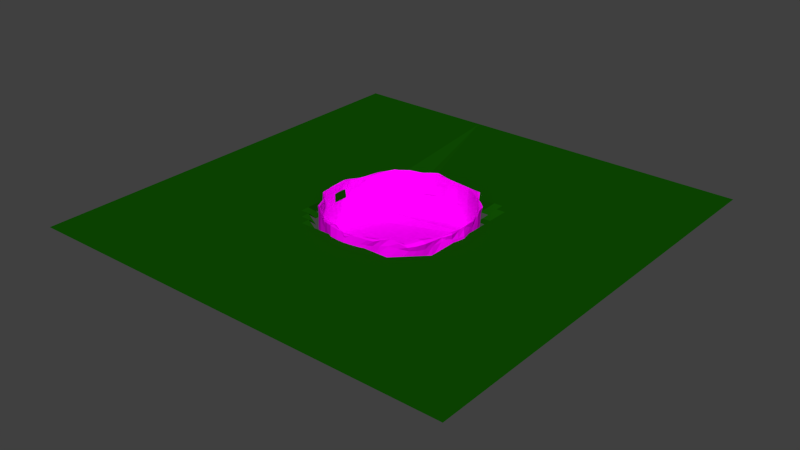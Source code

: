 # Source: SG-Seebecken3.blend  (saved by Blender 2.72.0; exported with 4.5.12 LTS)
import bpy
from mathutils import Matrix  # noqa: F401  (used for matrix-valued properties, if any)

bpy.ops.wm.read_factory_settings(use_empty=True)
scene = bpy.context.scene
scene.name = 'Scene'

# ---- collections
col_collection_1 = bpy.data.collections.new('Collection 1'); scene.collection.children.link(col_collection_1)

# ---- images (referenced by path relative to the original .blend; pixels are not part of the script)
import os
ASSET_DIR = os.environ.get("B2B_ASSET_DIR", "")  # directory of the original .blend (textures are referenced by path, not embedded)
HERE = os.path.dirname(os.path.abspath(__file__))  # packed textures are extracted next to this script under _unpacked/

def load_image(name, relpath, width, height, colorspace="sRGB"):
    """Load a texture the original file referenced (path relative to the .blend, or extracted next to this script)."""
    p = next((c for c in (os.path.join(HERE, relpath), os.path.join(ASSET_DIR, relpath)) if relpath and os.path.exists(c)), "")
    if p:
        img = bpy.data.images.load(p, check_existing=True)
        img.name = name
    else:  # same state as the original file: an image datablock whose file is absent (Cycles renders it pink)
        img = bpy.data.images.new(name, width, height)
        img.source = "FILE"
        img.filepath = "//" + (relpath or name)
    img.colorspace_settings.name = colorspace
    return img
img_gestein_jpg = load_image('Gestein.jpg', 'Gestein.jpg', 1024, 1024, 'sRGB')

# ---- materials (node trees are filled in below, after node groups)
mat_material_001 = bpy.data.materials.new('Material.001')
mat_material_001.alpha_threshold = 0.0
mat_material_001.roughness = 0.5
mat_material_002 = bpy.data.materials.new('Material.002')
mat_material_002.alpha_threshold = 0.0
mat_material_002.roughness = 0.5

# ---- material node trees
mat_material_001.use_nodes = True; mat_material_001.node_tree.nodes.clear()
_N = mat_material_001.node_tree.nodes; _L = mat_material_001.node_tree.links
n0 = _N.new('ShaderNodeOutputMaterial'); n0.name = 'Material Output'; n0.location = (300, 300)
n1 = _N.new('ShaderNodeBsdfDiffuse'); n1.name = 'Diffuse BSDF'; n1.location = (10, 300)
n1.inputs[0].default_value = (0.005226, 0.08001, 0.000629, 1.0)
_L.new(n1.outputs[0], n0.inputs[0])
n0.is_active_output = True
mat_material_002.use_nodes = True; mat_material_002.node_tree.nodes.clear()
_N = mat_material_002.node_tree.nodes; _L = mat_material_002.node_tree.links
n0 = _N.new('ShaderNodeOutputMaterial'); n0.name = 'Material Output'; n0.location = (300, 300)
n1 = _N.new('ShaderNodeBsdfDiffuse'); n1.name = 'Diffuse BSDF'; n1.location = (10, 300)
n2 = _N.new('ShaderNodeTexImage'); n2.name = 'Image Texture'; n2.location = (-180, 300)
n2.width = 140
n2.image = img_gestein_jpg
_L.new(n1.outputs[0], n0.inputs[0])
_L.new(n2.outputs[0], n1.inputs[0])
n0.is_active_output = True

# ---- world
world_world = bpy.data.worlds.new('World'); scene.world = world_world
world_world.color = (0.05088, 0.05088, 0.05088)
world_world.use_sun_shadow = False
world_world.sun_shadow_jitter_overblur = 0.0
world_world.cycles.sampling_method = 'MANUAL'
world_world.cycles.sample_map_resolution = 256

# ---- meshes
me_plane = bpy.data.meshes.new('Plane')
me_plane.from_pydata([(-1.0, -1.0, 0.0), (1.0, -1.0, 0.0), (-1.0, 1.0, 0.0), (1.0, 1.0, 0.0), (-1.0, -0.3247, 0.0), (1.0, -0.3247, 0.0), (1.0, 0.3235, 0.0), (-1.0, 0.3235, 0.0), (-0.3281, -1.0, 0.0), (-0.3281, 1.0, 0.0), (-0.3281, -0.3247, 0.0), (-0.3281, 0.3235, 0.0), (0.3277, -1.0, 0.0), (0.3277, 1.0, 0.0), (0.3277, -0.3247, 0.0), (0.3277, 0.3235, 0.0), (-0.000194, -0.3247, -0.0397), (-0.000194, 0.3235, -0.0397), (-0.3281, -0.0006045, -0.0397), (0.3277, -0.0006045, -0.0397), (-0.1641, -0.3247, -0.0397), (-0.1641, 0.3235, -0.0397), (-0.3281, 0.1614, -0.0397), (0.3277, 0.1614, 0.0), (0.1638, -0.3247, -0.0397), (0.1638, 0.3235, -0.0397), (-0.3281, -0.1626, -0.0397), (0.3277, -0.1626, 0.0), (-0.2461, -0.3247, 0.0), (-0.2461, 0.3235, 0.0), (-0.3281, 0.2425, 0.0), (0.3277, 0.2425, 0.0), (0.08178, -0.3247, -0.0397), (0.08178, 0.3235, -0.0397), (-0.3281, -0.08163, -0.0397), (0.3277, -0.08163, -0.0397), (-0.08217, -0.3247, -0.0397), (-0.08217, 0.3235, -0.0397), (-0.3281, 0.08042, -0.0397), (0.3277, 0.08042, -0.0397), (0.2457, -0.3247, 0.0), (0.2457, 0.3235, 0.0), (-0.3281, -0.2437, 0.0), (0.3277, -0.2437, 0.0), (0.2457, 0.2425, -0.0397), (-0.2461, 0.2425, -0.0397), (-0.2461, -0.2437, -0.0397), (0.2457, -0.2437, -0.0397), (-0.2871, -0.3247, 0.0), (-0.2871, 0.3235, 0.0), (-0.3281, 0.283, 0.0), (0.3277, 0.283, 0.0), (0.04079, -0.3247, -0.0397), (0.04079, 0.3235, -0.0397), (-0.3281, -0.04112, -0.0397), (0.3277, -0.04112, -0.0397), (-0.1232, -0.3247, -0.0397), (-0.1232, 0.3235, -0.0397), (-0.3281, 0.1209, -0.0397), (0.3277, 0.1209, -0.0397), (0.2047, -0.3247, 0.0), (0.2047, 0.3235, -0.0397), (-0.3281, -0.2032, 0.0), (0.3277, -0.2032, 0.0), (0.1638, 0.283, -0.0397), (-0.2871, 0.1614, -0.0397), (-0.2871, -0.1626, -0.0397), (-0.2051, -0.3247, 0.0), (-0.2051, 0.3235, -0.0397), (-0.3281, 0.202, 0.0), (0.3277, 0.202, 0.0), (0.1228, -0.3247, -0.0397), (0.1228, 0.3235, -0.0397), (-0.3281, -0.1221, -0.0397), (0.3277, -0.1221, -0.0397), (-0.04118, -0.3247, -0.0397), (-0.04118, 0.3235, -0.0397), (-0.3281, 0.03991, -0.0397), (0.3277, 0.03991, -0.0397), (0.2867, -0.3247, 0.0), (0.2867, 0.3235, 0.0), (-0.3281, -0.2842, 0.0), (0.3277, -0.2842, 0.0), (0.2867, 0.1614, -0.0397), (-0.1641, -0.2842, -0.0397), (0.1638, -0.2842, -0.0397), (0.2867, -0.1626, -0.0397), (0.2457, 0.283, -0.0397), (0.2457, 0.202, -0.0397), (0.2867, 0.2425, -0.0397), (-0.2461, 0.283, -0.0397), (-0.2871, 0.2425, -0.0397), (-0.2461, -0.2842, 0.0), (-0.2871, -0.2437, 0.0), (0.2457, -0.2032, -0.0397), (0.2457, -0.2842, 0.0), (0.2047, -0.2437, -0.0397), (0.2867, -0.2437, 0.0), (0.2867, 0.283, 0.0), (-0.2051, 0.283, -0.0397), (0.2867, -0.2032, -0.0397), (0.2047, 0.283, -0.0397), (0.2867, 0.202, -0.0397), (0.2867, -0.1221, -0.0397), (-0.2871, 0.283, 0.0), (-0.2871, 0.202, -0.0397), (-0.2871, -0.2032, -0.0397), (-0.2871, -0.2842, 0.0), (-0.2051, -0.2842, -0.0397), (0.2047, -0.2842, -0.0397), (0.2867, -0.2842, 0.0)], [], [(15, 6, 3, 13), (12, 1, 5, 14), (14, 5, 6, 15, 51, 31, 70, 23, 59, 39, 78, 19, 55, 35, 74, 27, 63, 43, 82), (7, 11, 9, 2), (0, 8, 10, 4), (4, 10, 81, 42, 62, 26, 73, 34, 54, 18, 77, 38, 58, 22, 69, 30, 50, 11, 7), (11, 49, 29, 68, 21, 57, 37, 76, 17, 53, 33, 72, 25, 61, 41, 80, 15, 13, 9), (8, 12, 14, 79, 40, 60, 24, 71, 32, 52, 16, 75, 36, 56, 20, 67, 28, 48, 10), (98, 51, 15, 80), (100, 63, 27, 86), (101, 87, 41, 61), (102, 70, 31, 89), (104, 90, 29, 49), (107, 92, 46, 93), (109, 95, 47, 96), (110, 82, 43, 97), (87, 98, 80, 41), (44, 89, 98, 87), (89, 31, 51, 98), (90, 99, 68, 29), (47, 97, 100, 94), (97, 43, 63, 100), (64, 101, 61, 25), (88, 102, 89, 44), (83, 23, 70, 102), (86, 27, 74, 103), (50, 104, 49, 11), (30, 91, 104, 50), (91, 45, 90, 104), (69, 105, 91, 30), (22, 65, 105, 69), (62, 106, 66, 26), (42, 93, 106, 62), (81, 107, 93, 42), (10, 48, 107, 81), (48, 28, 92, 107), (28, 67, 108, 92), (67, 20, 84, 108), (24, 60, 109, 85), (60, 40, 95, 109), (95, 110, 97, 47), (40, 79, 110, 95), (79, 14, 82, 110)])
me_plane.materials.append(mat_material_001)
me_plane.use_remesh_preserve_volume = False
me_plane.use_remesh_preserve_attributes = False
me_plane.use_mirror_vertex_groups = False
me_plane.update()
me_circle = bpy.data.meshes.new('Circle')
me_circle.from_pydata([(0.01065, 0.9934, -0.1004), (-0.1709, 0.9156, -0.08988), (-0.3489, 0.8819, -0.1171), (-0.5869, 0.8749, -0.1109), (-0.7502, 0.7365, -0.1252), (-0.8779, 0.5379, -0.07117), (-0.9546, 0.3851, -0.1441), (-0.9859, 0.1992, -0.1017), (-0.9816, -0.005896, -0.05907), (-0.9751, -0.1924, -0.1039), (-0.901, -0.4503, -0.118), (-0.8169, -0.5592, -0.1099), (-0.6994, -0.7083, -0.1005), (-0.5442, -0.8345, -0.09968), (-0.3952, -0.8972, -0.1223), (-0.1936, -1.017, -0.148), (0.006776, -1.046, -0.1337), (0.2232, -0.994, -0.09201), (0.3518, -0.9166, -0.0842), (0.5214, -0.8561, -0.08688), (0.721, -0.6848, -0.1021), (0.7876, -0.534, -0.1504), (0.9112, -0.3649, -0.08862), (0.9992, -0.2097, -0.1171), (1.047, -0.05669, -0.09225), (0.9756, 0.1845, -0.0903), (0.9175, 0.3783, -0.09252), (0.7849, 0.5307, -0.06718), (0.6961, 0.693, -0.08169), (0.586, 0.816, -0.1018), (0.3856, 0.9138, -0.1033), (0.1706, 0.9444, -0.1129), (0.03693, 1.007, 0.1115), (-0.1555, 1.01, 0.1783), (-0.3786, 0.9122, 0.1421), (-0.5459, 0.8562, 0.1689), (-0.7047, 0.7027, 0.1515), (-0.8662, 0.5457, 0.1459), (-0.9267, 0.3572, 0.1344), (-0.9741, 0.1928, 0.1573), (-0.9511, 0.04317, 0.2005), (-0.9703, -0.1953, 0.1589), (-0.8936, -0.4132, 0.1095), (-0.7749, -0.5196, 0.1668), (-0.6562, -0.731, 0.1938), (-0.5299, -0.8331, 0.1965), (-0.4218, -0.9009, 0.1628), (-0.2236, -0.9918, 0.1957), (0.003426, -1.005, 0.1772), (0.2466, -0.9853, 0.1849), (0.4129, -0.9541, 0.1835), (0.5474, -0.8214, 0.2068), (0.7355, -0.7364, 0.1215), (0.8658, -0.5571, 0.1456), (0.9244, -0.3178, 0.158), (0.9787, -0.2407, 0.2018), (0.9996, -0.01841, 0.1654), (0.9441, 0.2078, 0.1664), (0.9135, 0.3809, 0.1574), (0.8144, 0.5318, 0.1243), (0.7053, 0.6676, 0.1402), (0.6014, 0.846, 0.2081), (0.4263, 0.9242, 0.1508), (0.2215, 0.9762, 0.1073), (0.04973, 0.9464, 0.1838), (-0.2153, 0.9796, 0.1689), (-0.3709, 0.9145, 0.1676), (-0.5144, 0.8524, 0.1587), (-0.673, 0.7158, 0.195), (-0.7715, 0.5836, 0.1722), (-0.8681, 0.3981, 0.1437), (-0.945, 0.1551, 0.1192), (-0.9451, 0.01161, 0.176), (-0.9468, -0.2131, 0.1816), (-0.9205, -0.3822, 0.1938), (-0.8142, -0.4837, 0.1752), (-0.7239, -0.6814, 0.1789), (-0.5686, -0.7863, 0.228), (-0.404, -0.9187, 0.1862), (-0.1831, -0.9304, 0.1908), (0.01214, -1.022, 0.155), (0.202, -0.9601, 0.1771), (0.4401, -0.8751, 0.194), (0.5508, -0.8072, 0.1776), (0.6593, -0.7154, 0.1489), (0.7476, -0.5728, 0.1784), (0.8962, -0.353, 0.149), (1.004, -0.2496, 0.184), (0.9871, -0.01991, 0.1851), (0.9777, 0.2107, 0.1811), (0.8931, 0.3734, 0.1781), (0.8232, 0.6028, 0.1627), (0.6928, 0.7025, 0.1802), (0.529, 0.814, 0.1694), (0.3765, 0.917, 0.1727), (0.1946, 0.9333, 0.1791), (0.004695, 0.9147, -0.3761), (-0.2122, 0.9241, -0.3767), (-0.3857, 0.8767, -0.3481), (-0.5335, 0.8168, -0.4343), (-0.698, 0.6503, -0.3473), (-0.767, 0.5084, -0.3384), (-0.8971, 0.3643, -0.3674), (-0.9144, 0.2034, -0.3895), (-0.9808, 0.009307, -0.3791), (-0.952, -0.1608, -0.3823), (-0.9131, -0.395, -0.3307), (-0.8114, -0.5369, -0.366), (-0.6975, -0.6875, -0.387), (-0.5615, -0.8252, -0.3967), (-0.3291, -0.9108, -0.3901), (-0.1345, -0.9264, -0.3554), (-0.003845, -0.9753, -0.3713), (0.1677, -0.9811, -0.4097), (0.3828, -0.9278, -0.3641), (0.5503, -0.8548, -0.3944), (0.6909, -0.6903, -0.3818), (0.7868, -0.5527, -0.3796), (0.8547, -0.3887, -0.3714), (0.9555, -0.1997, -0.3774), (0.9659, 0.006118, -0.3709), (0.9451, 0.1748, -0.3852), (0.8944, 0.3678, -0.3746), (0.8084, 0.5484, -0.3638), (0.719, 0.6882, -0.3091), (0.5542, 0.8063, -0.3398), (0.379, 0.9006, -0.3411), (0.1734, 0.9507, -0.3506), (-0.07956, 0.9584, -0.09308), (-0.2567, 0.8935, -0.1037), (-0.468, 0.8835, -0.1142), (-0.6744, 0.8153, -0.1213), (-0.8173, 0.6369, -0.0946), (-0.9203, 0.4604, -0.1065), (-0.9738, 0.2956, -0.1297), (-0.985, 0.0955, -0.07536), (-0.9815, -0.09616, -0.07918), (-0.9411, -0.3246, -0.1135), (-0.8605, -0.5107, -0.1145), (-0.7618, -0.6317, -0.1053), (-0.6231, -0.7756, -0.09884), (-0.4716, -0.8658, -0.1092), (-0.2963, -0.9577, -0.1369), (-0.09417, -1.04, -0.1447), (0.1185, -1.025, -0.1123), (0.2896, -0.954, -0.08554), (0.4319, -0.891, -0.08539), (0.6272, -0.775, -0.09151), (0.7573, -0.6077, -0.1302), (0.847, -0.4507, -0.1203), (0.9588, -0.286, -0.1007), (1.031, -0.137, -0.1071), (1.016, 0.06121, -0.08906), (0.9492, 0.2862, -0.09328), (0.8524, 0.4554, -0.07921), (0.7386, 0.6133, -0.07113), (0.6466, 0.7571, -0.09319), (0.4908, 0.8689, -0.1037), (0.2754, 0.9306, -0.1083), (0.08915, 0.9741, -0.1072), (-0.05761, 1.013, 0.1467), (-0.2678, 0.9632, 0.1619), (-0.465, 0.8856, 0.1545), (-0.6245, 0.7827, 0.1618), (-0.7889, 0.6253, 0.148), (-0.9004, 0.4515, 0.1391), (-0.953, 0.2731, 0.1442), (-0.9632, 0.1212, 0.1813), (-0.9623, -0.07335, 0.1834), (-0.9369, -0.3094, 0.1301), (-0.8354, -0.466, 0.1351), (-0.7155, -0.6252, 0.1829), (-0.5921, -0.7877, 0.1974), (-0.4783, -0.8665, 0.178), (-0.327, -0.9482, 0.1788), (-0.1119, -1.002, 0.1879), (0.1273, -0.9953, 0.1805), (0.3338, -0.9744, 0.183), (0.4788, -0.8892, 0.1986), (0.6409, -0.7797, 0.1641), (0.8058, -0.6532, 0.1297), (0.8981, -0.4328, 0.1512), (0.9518, -0.2785, 0.1819), (0.9928, -0.1353, 0.1854), (0.9731, 0.09693, 0.1643), (0.9299, 0.297, 0.1636), (0.867, 0.4577, 0.14), (0.7594, 0.5978, 0.1276), (0.6555, 0.7589, 0.1772), (0.5175, 0.8896, 0.1842), (0.3243, 0.9513, 0.1265), (0.1283, 0.993, 0.1048), (0.7013, 0.6799, 0.08449), (0.5976, 0.8321, 0.1101), (0.2378, -0.991, 0.1031), (0.3795, -0.9375, 0.1054), (-0.9437, 0.3702, 0.04891), (-0.9813, 0.1982, 0.08578), (0.9177, 0.3807, 0.08742), (0.798, 0.5279, 0.08477), (-0.7293, 0.7201, 0.06617), (-0.8762, 0.5392, 0.09537), (-0.2096, -1.008, 0.07871), (0.004315, -1.025, 0.07807), (1.026, -0.03923, 0.09249), (0.9581, 0.1963, 0.09375), (-0.3628, 0.8961, 0.06723), (-0.5692, 0.8676, 0.08581), (-0.5356, -0.8368, 0.1029), (-0.4093, -0.8968, 0.07552), (0.919, -0.3408, 0.0933), (0.9881, -0.224, 0.09745), (0.02302, 1.004, 0.05951), (-0.1611, 0.9618, 0.1014), (-0.7955, -0.5406, 0.08423), (-0.6761, -0.7212, 0.1033), (0.1957, 0.961, 0.05089), (0.733, -0.7102, 0.06617), (0.8293, -0.5448, 0.05008), (-0.9746, -0.1915, 0.08222), (-0.8962, -0.4356, 0.04895), (0.4074, 0.9199, 0.07951), (0.5334, -0.8414, 0.1168), (-0.9669, 0.01853, 0.129), (-0.0824, 0.9657, 0.1766), (-0.298, 0.9503, 0.1676), (-0.4418, 0.8855, 0.1619), (-0.5953, 0.7862, 0.1776), (-0.7243, 0.6512, 0.1859), (-0.8197, 0.4955, 0.1581), (-0.91, 0.2745, 0.1282), (-0.9478, 0.08239, 0.1463), (-0.946, -0.09953, 0.1805), (-0.9374, -0.3026, 0.1887), (-0.8692, -0.4311, 0.185), (-0.7707, -0.5825, 0.1739), (-0.6488, -0.7357, 0.2053), (-0.4883, -0.8558, 0.2092), (-0.2948, -0.9256, 0.1881), (-0.0838, -0.9782, 0.1719), (0.105, -0.9979, 0.1641), (0.3238, -0.9167, 0.1873), (0.5005, -0.8408, 0.1873), (0.6056, -0.7638, 0.1613), (0.7012, -0.6489, 0.1641), (0.8205, -0.4611, 0.1636), (0.9565, -0.3014, 0.1649), (0.9988, -0.14, 0.1861), (0.9846, 0.09847, 0.1832), (0.9374, 0.2915, 0.18), (0.8593, 0.4901, 0.1697), (0.7617, 0.6575, 0.1716), (0.611, 0.7571, 0.175), (0.4531, 0.8688, 0.17), (0.2849, 0.9283, 0.1759), (0.1257, 0.9385, 0.1827), (0.5646, 0.8316, 0.201), (0.4028, 0.9215, 0.1713), (0.4314, -0.9144, 0.2001), (0.55, -0.8102, 0.2061), (-0.961, 0.1713, 0.1477), (-0.945, 0.03019, 0.1996), (0.8209, 0.5698, 0.1511), (0.6981, 0.6841, 0.1673), (0.008511, -1.014, 0.178), (0.2262, -0.9713, 0.1946), (-0.8191, 0.5682, 0.1665), (-0.8946, 0.3778, 0.15), (0.9611, 0.2117, 0.1856), (0.9027, 0.377, 0.1789), (-0.5277, 0.8545, 0.178), (-0.6859, 0.7103, 0.185), (-0.417, -0.9106, 0.1873), (-0.2065, -0.96, 0.2077), (0.9921, -0.249, 0.2075), (0.9919, -0.01845, 0.1862), (-0.185, 1.001, 0.1853), (-0.3757, 0.9157, 0.1642), (-0.6895, -0.7074, 0.1993), (-0.5486, -0.8077, 0.2279), (0.8083, -0.5668, 0.1758), (0.9124, -0.3313, 0.1622), (-0.9071, -0.3953, 0.1602), (-0.7929, -0.4978, 0.1827), (0.2109, 0.9551, 0.1521), (0.6962, -0.7295, 0.1435), (-0.9583, -0.2072, 0.1825), (0.04602, 0.9781, 0.1574), (-0.1032, 0.9191, -0.38), (-0.3022, 0.9032, -0.3568), (-0.4594, 0.8523, -0.3943), (-0.6198, 0.7374, -0.3966), (-0.7333, 0.5774, -0.3363), (-0.8346, 0.4366, -0.3517), (-0.9084, 0.2869, -0.3802), (-0.9488, 0.1065, -0.3846), (-0.9718, -0.07364, -0.3834), (-0.9351, -0.2784, -0.355), (-0.8658, -0.4709, -0.3445), (-0.7551, -0.6116, -0.3778), (-0.6353, -0.7591, -0.3932), (-0.4483, -0.8738, -0.3961), (-0.2257, -0.9199, -0.3716), (-0.06834, -0.9505, -0.3589), (0.07745, -0.9825, -0.3941), (0.2752, -0.9579, -0.3874), (0.4696, -0.8969, -0.3774), (0.6237, -0.7753, -0.3898), (0.743, -0.6201, -0.3804), (0.82, -0.4738, -0.3751), (0.9068, -0.2964, -0.3742), (0.9665, -0.09466, -0.374), (0.9576, 0.09055, -0.3782), (0.9227, 0.2704, -0.3811), (0.8527, 0.4606, -0.3717), (0.7669, 0.6206, -0.3342), (0.6408, 0.7495, -0.3215), (0.4684, 0.8558, -0.342), (0.2757, 0.932, -0.3443), (0.08916, 0.9345, -0.3638), (0.1821, 0.9418, 0.109), (0.0281, 0.9272, 0.09788), (0.6731, -0.7008, 0.07697), (0.7634, -0.5633, 0.09163), (-0.9483, -0.1858, 0.09075), (-0.9186, -0.389, 0.1281), (0.539, 0.8088, 0.1041), (0.3764, 0.9089, 0.1087), (0.4124, -0.8988, 0.1083), (0.5511, -0.8327, 0.08059), (-0.9271, 0.179, 0.05496), (-0.9649, 0.008366, 0.08923), (0.8158, 0.5782, 0.09205), (0.7069, 0.697, 0.1308), (0.003715, -0.9995, 0.08316), (0.182, -0.9708, 0.07305), (-0.7643, 0.5466, 0.1103), (-0.8829, 0.3827, 0.08023), (0.9629, 0.1919, 0.08938), (0.8934, 0.3703, 0.094), (-0.5227, 0.8356, 0.04974), (-0.6864, 0.6825, 0.1184), (-0.3643, -0.9164, 0.08985), (-0.1558, -0.9254, 0.1094), (0.9814, -0.2242, 0.09333), (0.9761, -0.006242, 0.09981), (-0.2168, 0.9506, 0.08633), (-0.3783, 0.8954, 0.1048), (-0.7131, -0.6826, 0.08649), (-0.568, -0.8051, 0.1072), (0.8734, -0.3734, 0.08071), (-0.8143, -0.5096, 0.09595), (0.4857, 0.8804, 0.188), (0.6526, 0.758, 0.09831), (0.3115, -0.9661, 0.1046), (-0.9651, 0.2845, 0.06393), (0.8598, 0.4553, 0.08594), (-0.8057, 0.6301, 0.08177), (-0.1038, -1.022, 0.07768), (0.9945, 0.07865, 0.09316), (-0.4674, 0.8844, 0.07598), (-0.4744, -0.8666, 0.08905), (0.9551, -0.2815, 0.09714), (-0.06798, 0.9869, 0.08208), (-0.7371, -0.6301, 0.09502), (0.1084, 0.9853, 0.05266), (0.7849, -0.6301, 0.05474), (-0.9391, -0.3173, 0.06258), (0.5062, 0.8797, 0.09676), (0.4541, -0.892, 0.1129), (-0.9748, 0.1095, 0.1104), (0.7487, 0.6035, 0.08356), (0.1235, -1.01, 0.09051), (-0.9134, 0.4544, 0.07204), (0.9394, 0.2916, 0.09073), (-0.6511, 0.7991, 0.07558), (-0.3124, -0.9538, 0.07622), (1.012, -0.1359, 0.09494), (-0.2611, 0.928, 0.08504), (-0.6059, -0.7834, 0.1047), (0.8748, -0.441, 0.07109), (-0.8469, -0.4901, 0.06484), (0.3007, 0.9416, 0.06384), (0.6352, -0.7779, 0.09259), (-0.9727, -0.08399, 0.1083), (0.1069, 0.9345, 0.1039), (0.4925, -0.8629, 0.2056), (-0.9546, 0.1018, 0.1742), (0.7611, 0.6284, 0.157), (0.1175, -0.9961, 0.185), (-0.8588, 0.4753, 0.1578), (0.9335, 0.2954, 0.1833), (-0.6072, 0.785, 0.1827), (-0.3146, -0.9367, 0.1971), (0.9956, -0.1392, 0.1986), (-0.2832, 0.961, 0.1752), (-0.6198, -0.7613, 0.2157), (0.8612, -0.4458, 0.1686), (-0.8515, -0.4455, 0.1702), (0.3067, 0.9404, 0.1604), (0.6231, -0.7715, 0.1738), (-0.9525, -0.08655, 0.1938), (0.6325, 0.7584, 0.1858), (0.3322, -0.9448, 0.1976), (-0.9308, 0.2725, 0.1464), (0.8639, 0.475, 0.1643), (-0.7553, 0.6405, 0.1765), (-0.09905, -0.9898, 0.1931), (0.9782, 0.0993, 0.1852), (-0.4526, 0.8868, 0.17), (-0.485, -0.8606, 0.2078), (0.9557, -0.2899, 0.185), (-0.06844, 0.9932, 0.1724), (-0.742, -0.6025, 0.1907), (0.1298, 0.9666, 0.1531), (0.7537, -0.6538, 0.158), (-0.9371, -0.3063, 0.1698), (0.7187, -0.634, 0.08467), (-0.9362, -0.2901, 0.1105), (0.4586, 0.8614, 0.1053), (0.4854, -0.8677, 0.09589), (-0.9478, 0.09322, 0.07131), (0.7644, 0.6408, 0.1123), (0.09015, -0.9902, 0.07577), (-0.8245, 0.467, 0.0958), (0.9302, 0.2805, 0.09148), (-0.6069, 0.7615, 0.08227), (-0.2584, -0.9219, 0.09987), (0.9827, -0.117, 0.09744), (-0.3012, 0.9256, 0.09736), (-0.644, -0.7458, 0.09729), (0.8174, -0.4686, 0.08627), (-0.8687, -0.4502, 0.1138), (0.2787, 0.9293, 0.1094), (0.6135, -0.7691, 0.07714), (-0.9586, -0.08731, 0.08986), (0.6246, 0.7532, 0.1187), (0.2986, -0.9356, 0.09135), (-0.9077, 0.2809, 0.06532), (0.8556, 0.4762, 0.09176), (-0.7267, 0.6146, 0.118), (-0.07489, -0.9633, 0.0975), (0.9713, 0.0944, 0.09461), (-0.45, 0.8686, 0.0755), (-0.4683, -0.8646, 0.09854), (0.9313, -0.2997, 0.08633), (-0.09394, 0.9402, 0.09089), (-0.7648, -0.5958, 0.08917)], [], [(352, 257, 94, 253), (353, 193, 61, 188), (354, 195, 50, 177), (355, 197, 39, 166), (356, 199, 59, 186), (357, 201, 37, 164), (358, 203, 48, 175), (359, 205, 57, 184), (360, 207, 35, 162), (361, 209, 46, 173), (362, 211, 55, 182), (363, 213, 33, 160), (364, 215, 44, 171), (365, 212, 32, 191), (366, 218, 53, 180), (367, 220, 42, 169), (368, 221, 62, 189), (369, 222, 51, 178), (370, 223, 40, 167), (371, 192, 60, 187), (372, 194, 49, 176), (373, 196, 38, 165), (374, 198, 58, 185), (375, 200, 36, 163), (376, 202, 47, 174), (377, 204, 56, 183), (378, 206, 34, 161), (379, 208, 45, 172), (380, 210, 54, 181), (381, 214, 43, 170), (382, 216, 63, 190), (383, 217, 52, 179), (384, 219, 41, 168), (385, 321, 96, 319), (386, 259, 83, 242), (387, 261, 72, 231), (388, 263, 92, 251), (389, 265, 81, 240), (390, 267, 70, 229), (391, 269, 90, 249), (392, 271, 68, 227), (393, 273, 79, 238), (394, 275, 88, 247), (395, 277, 66, 225), (396, 279, 77, 236), (397, 281, 86, 245), (398, 283, 75, 234), (399, 284, 95, 254), (400, 285, 84, 243), (401, 286, 73, 232), (402, 256, 93, 252), (403, 258, 82, 241), (404, 260, 71, 230), (405, 262, 91, 250), (406, 266, 69, 228), (407, 264, 80, 239), (408, 268, 89, 248), (409, 270, 67, 226), (410, 272, 78, 237), (411, 274, 87, 246), (412, 276, 65, 224), (413, 278, 76, 235), (414, 287, 64, 255), (415, 280, 85, 244), (416, 282, 74, 233), (97, 289, 98, 290, 99, 291, 100, 292, 101, 293, 102, 294, 103, 295, 104, 296, 105, 297, 106, 298, 107, 299, 108, 300, 109, 301, 110, 302, 111, 303, 112, 304, 113, 305, 114, 306, 115, 307, 116, 308, 117, 309, 118, 310, 119, 311, 120, 312, 121, 313, 122, 314, 123, 315, 124, 316, 125, 317, 126, 318, 127, 319, 96, 288), (417, 323, 117, 308), (418, 325, 106, 297), (419, 327, 126, 317), (420, 329, 115, 306), (421, 331, 104, 295), (422, 333, 124, 315), (423, 335, 113, 304), (424, 337, 102, 293), (425, 339, 122, 313), (426, 341, 100, 291), (427, 343, 111, 302), (428, 345, 120, 311), (429, 347, 98, 289), (430, 349, 109, 300), (431, 350, 118, 309), (432, 351, 107, 298), (433, 320, 127, 318), (434, 322, 116, 307), (435, 324, 105, 296), (436, 326, 125, 316), (437, 328, 114, 305), (438, 330, 103, 294), (439, 332, 123, 314), (440, 336, 101, 292), (441, 334, 112, 303), (442, 338, 121, 312), (443, 340, 99, 290), (444, 342, 110, 301), (445, 344, 119, 310), (446, 346, 97, 288), (447, 348, 108, 299), (256, 352, 253, 93), (61, 189, 352, 256), (189, 62, 257, 352), (192, 353, 188, 60), (28, 156, 353, 192), (156, 29, 193, 353), (194, 354, 177, 49), (17, 145, 354, 194), (145, 18, 195, 354), (196, 355, 166, 38), (6, 134, 355, 196), (134, 7, 197, 355), (198, 356, 186, 58), (26, 154, 356, 198), (154, 27, 199, 356), (200, 357, 164, 36), (4, 132, 357, 200), (132, 5, 201, 357), (202, 358, 175, 47), (15, 143, 358, 202), (143, 16, 203, 358), (204, 359, 184, 56), (24, 152, 359, 204), (152, 25, 205, 359), (206, 360, 162, 34), (2, 130, 360, 206), (130, 3, 207, 360), (208, 361, 173, 45), (13, 141, 361, 208), (141, 14, 209, 361), (210, 362, 182, 54), (22, 150, 362, 210), (150, 23, 211, 362), (212, 363, 160, 32), (0, 128, 363, 212), (128, 1, 213, 363), (214, 364, 171, 43), (11, 139, 364, 214), (139, 12, 215, 364), (216, 365, 191, 63), (31, 159, 365, 216), (159, 0, 212, 365), (217, 366, 180, 52), (20, 148, 366, 217), (148, 21, 218, 366), (219, 367, 169, 41), (9, 137, 367, 219), (137, 10, 220, 367), (193, 368, 189, 61), (29, 157, 368, 193), (157, 30, 221, 368), (195, 369, 178, 50), (18, 146, 369, 195), (146, 19, 222, 369), (197, 370, 167, 39), (7, 135, 370, 197), (135, 8, 223, 370), (199, 371, 187, 59), (27, 155, 371, 199), (155, 28, 192, 371), (203, 372, 176, 48), (16, 144, 372, 203), (144, 17, 194, 372), (201, 373, 165, 37), (5, 133, 373, 201), (133, 6, 196, 373), (205, 374, 185, 57), (25, 153, 374, 205), (153, 26, 198, 374), (207, 375, 163, 35), (3, 131, 375, 207), (131, 4, 200, 375), (209, 376, 174, 46), (14, 142, 376, 209), (142, 15, 202, 376), (211, 377, 183, 55), (23, 151, 377, 211), (151, 24, 204, 377), (213, 378, 161, 33), (1, 129, 378, 213), (129, 2, 206, 378), (215, 379, 172, 44), (12, 140, 379, 215), (140, 13, 208, 379), (218, 380, 181, 53), (21, 149, 380, 218), (149, 22, 210, 380), (220, 381, 170, 42), (10, 138, 381, 220), (138, 11, 214, 381), (221, 382, 190, 62), (30, 158, 382, 221), (158, 31, 216, 382), (222, 383, 179, 51), (19, 147, 383, 222), (147, 20, 217, 383), (223, 384, 168, 40), (8, 136, 384, 223), (136, 9, 219, 384), (320, 385, 319, 127), (95, 255, 385, 320), (255, 64, 321, 385), (258, 386, 242, 82), (50, 178, 386, 258), (178, 51, 259, 386), (260, 387, 231, 71), (39, 167, 387, 260), (167, 40, 261, 387), (262, 388, 251, 91), (59, 187, 388, 262), (187, 60, 263, 388), (264, 389, 240, 80), (48, 176, 389, 264), (176, 49, 265, 389), (266, 390, 229, 69), (37, 165, 390, 266), (165, 38, 267, 390), (268, 391, 249, 89), (57, 185, 391, 268), (185, 58, 269, 391), (270, 392, 227, 67), (35, 163, 392, 270), (163, 36, 271, 392), (272, 393, 238, 78), (46, 174, 393, 272), (174, 47, 273, 393), (274, 394, 247, 87), (55, 183, 394, 274), (183, 56, 275, 394), (276, 395, 225, 65), (33, 161, 395, 276), (161, 34, 277, 395), (278, 396, 236, 76), (44, 172, 396, 278), (172, 45, 279, 396), (280, 397, 245, 85), (53, 181, 397, 280), (181, 54, 281, 397), (282, 398, 234, 74), (42, 170, 398, 282), (170, 43, 283, 398), (257, 399, 254, 94), (62, 190, 399, 257), (190, 63, 284, 399), (259, 400, 243, 83), (51, 179, 400, 259), (179, 52, 285, 400), (261, 401, 232, 72), (40, 168, 401, 261), (168, 41, 286, 401), (263, 402, 252, 92), (60, 188, 402, 263), (188, 61, 256, 402), (265, 403, 241, 81), (49, 177, 403, 265), (177, 50, 258, 403), (267, 404, 230, 70), (38, 166, 404, 267), (166, 39, 260, 404), (269, 405, 250, 90), (58, 186, 405, 269), (186, 59, 262, 405), (271, 406, 228, 68), (36, 164, 406, 271), (164, 37, 266, 406), (273, 407, 239, 79), (47, 175, 407, 273), (175, 48, 264, 407), (275, 408, 248, 88), (56, 184, 408, 275), (184, 57, 268, 408), (277, 409, 226, 66), (34, 162, 409, 277), (162, 35, 270, 409), (279, 410, 237, 77), (45, 173, 410, 279), (173, 46, 272, 410), (281, 411, 246, 86), (54, 182, 411, 281), (182, 55, 274, 411), (287, 412, 224, 64), (32, 160, 412, 287), (160, 33, 276, 412), (283, 413, 235, 75), (43, 171, 413, 283), (171, 44, 278, 413), (284, 414, 255, 95), (63, 191, 414, 284), (191, 32, 287, 414), (285, 415, 244, 84), (52, 180, 415, 285), (180, 53, 280, 415), (286, 416, 233, 73), (41, 169, 416, 286), (169, 42, 282, 416), (322, 417, 308, 116), (84, 244, 417, 322), (244, 85, 323, 417), (324, 418, 297, 105), (73, 233, 418, 324), (233, 74, 325, 418), (326, 419, 317, 125), (93, 253, 419, 326), (253, 94, 327, 419), (328, 420, 306, 114), (82, 242, 420, 328), (242, 83, 329, 420), (330, 421, 295, 103), (71, 231, 421, 330), (231, 72, 331, 421), (332, 422, 315, 123), (91, 251, 422, 332), (251, 92, 333, 422), (334, 423, 304, 112), (80, 240, 423, 334), (240, 81, 335, 423), (336, 424, 293, 101), (69, 229, 424, 336), (229, 70, 337, 424), (338, 425, 313, 121), (89, 249, 425, 338), (249, 90, 339, 425), (340, 426, 291, 99), (67, 227, 426, 340), (227, 68, 341, 426), (342, 427, 302, 110), (78, 238, 427, 342), (238, 79, 343, 427), (344, 428, 311, 119), (87, 247, 428, 344), (247, 88, 345, 428), (346, 429, 289, 97), (65, 225, 429, 346), (225, 66, 347, 429), (348, 430, 300, 108), (76, 236, 430, 348), (236, 77, 349, 430), (323, 431, 309, 117), (85, 245, 431, 323), (245, 86, 350, 431), (325, 432, 298, 106), (74, 234, 432, 325), (234, 75, 351, 432), (327, 433, 318, 126), (94, 254, 433, 327), (254, 95, 320, 433), (329, 434, 307, 115), (83, 243, 434, 329), (243, 84, 322, 434), (331, 435, 296, 104), (72, 232, 435, 331), (232, 73, 324, 435), (333, 436, 316, 124), (92, 252, 436, 333), (252, 93, 326, 436), (335, 437, 305, 113), (81, 241, 437, 335), (241, 82, 328, 437), (337, 438, 294, 102), (70, 230, 438, 337), (230, 71, 330, 438), (339, 439, 314, 122), (90, 250, 439, 339), (250, 91, 332, 439), (341, 440, 292, 100), (68, 228, 440, 341), (228, 69, 336, 440), (343, 441, 303, 111), (79, 239, 441, 343), (239, 80, 334, 441), (345, 442, 312, 120), (88, 248, 442, 345), (248, 89, 338, 442), (347, 443, 290, 98), (66, 226, 443, 347), (226, 67, 340, 443), (349, 444, 301, 109), (77, 237, 444, 349), (237, 78, 342, 444), (350, 445, 310, 118), (86, 246, 445, 350), (246, 87, 344, 445), (321, 446, 288, 96), (64, 224, 446, 321), (224, 65, 346, 446), (351, 447, 299, 107), (75, 235, 447, 351), (235, 76, 348, 447)])
_uv = me_circle.uv_layers.new(name='UVMap')
_uv.uv.foreach_set('vector', [0.5, 0.5, 1.0, 0.5, 1.0, 1.0, 0.5, 1.0, 0.5, 0.5, 1.0, 0.5, 1.0, 1.0, 0.5, 1.0, 0.5, 0.5, 1.0, 0.5, 1.0, 1.0, 0.5, 1.0, 0.5, 0.5, 1.0, 0.5, 1.0, 1.0, 0.5, 1.0, 0.5, 0.5, 1.0, 0.5, 1.0, 1.0, 0.5, 1.0, 0.5, 0.5, 1.0, 0.5, 1.0, 1.0, 0.5, 1.0, 0.5, 0.5, 1.0, 0.5, 1.0, 1.0, 0.5, 1.0, 0.5, 0.5, 1.0, 0.5, 1.0, 1.0, 0.5, 1.0, 0.5, 0.5, 1.0, 0.5, 1.0, 1.0, 0.5, 1.0, 0.5, 0.5, 1.0, 0.5, 1.0, 1.0, 0.5, 1.0, 0.5, 0.5, 1.0, 0.5, 1.0, 1.0, 0.5, 1.0, 0.5, 0.5, 1.0, 0.5, 1.0, 1.0, 0.5, 1.0, 0.5, 0.5, 1.0, 0.5, 1.0, 1.0, 0.5, 1.0, 0.5, 0.5, 1.0, 0.5, 1.0, 1.0, 0.5, 1.0, 0.5, 0.5, 1.0, 0.5, 1.0, 1.0, 0.5, 1.0, 0.5, 0.5, 1.0, 0.5, 1.0, 1.0, 0.5, 1.0, 0.5, 0.5, 1.0, 0.5, 1.0, 1.0, 0.5, 1.0, 0.5, 0.5, 1.0, 0.5, 1.0, 1.0, 0.5, 1.0, 0.5, 0.5, 1.0, 0.5, 1.0, 1.0, 0.5, 1.0, 0.5, 0.5, 1.0, 0.5, 1.0, 1.0, 0.5, 1.0, 0.5, 0.5, 1.0, 0.5, 1.0, 1.0, 0.5, 1.0, 0.5, 0.5, 1.0, 0.5, 1.0, 1.0, 0.5, 1.0, 0.5, 0.5, 1.0, 0.5, 1.0, 1.0, 0.5, 1.0, 0.5, 0.5, 1.0, 0.5, 1.0, 1.0, 0.5, 1.0, 0.5, 0.5, 1.0, 0.5, 1.0, 1.0, 0.5, 1.0, 0.5, 0.5, 1.0, 0.5, 1.0, 1.0, 0.5, 1.0, 0.5, 0.5, 1.0, 0.5, 1.0, 1.0, 0.5, 1.0, 0.5, 0.5, 1.0, 0.5, 1.0, 1.0, 0.5, 1.0, 0.5, 0.5, 1.0, 0.5, 1.0, 1.0, 0.5, 1.0, 0.5, 0.5, 1.0, 0.5, 1.0, 1.0, 0.5, 1.0, 0.5, 0.5, 1.0, 0.5, 1.0, 1.0, 0.5, 1.0, 0.5, 0.5, 1.0, 0.5, 1.0, 1.0, 0.5, 1.0, 0.5, 0.5, 1.0, 0.5, 1.0, 1.0, 0.5, 1.0, 0.5, 0.5, 1.0, 0.5, 1.0, 1.0, 0.5, 1.0, 0.5, 0.5, 1.0, 0.5, 1.0, 1.0, 0.5, 1.0, 0.5, 0.5, 1.0, 0.5, 1.0, 1.0, 0.5, 1.0, 0.5, 0.5, 1.0, 0.5, 1.0, 1.0, 0.5, 1.0, 0.5, 0.5, 1.0, 0.5, 1.0, 1.0, 0.5, 1.0, 0.5, 0.5, 1.0, 0.5, 1.0, 1.0, 0.5, 1.0, 0.5, 0.5, 1.0, 0.5, 1.0, 1.0, 0.5, 1.0, 0.5, 0.5, 1.0, 0.5, 1.0, 1.0, 0.5, 1.0, 0.5, 0.5, 1.0, 0.5, 1.0, 1.0, 0.5, 1.0, 0.5, 0.5, 1.0, 0.5, 1.0, 1.0, 0.5, 1.0, 0.5, 0.5, 1.0, 0.5, 1.0, 1.0, 0.5, 1.0, 0.5, 0.5, 1.0, 0.5, 1.0, 1.0, 0.5, 1.0, 0.5, 0.5, 1.0, 0.5, 1.0, 1.0, 0.5, 1.0, 0.5, 0.5, 1.0, 0.5, 1.0, 1.0, 0.5, 1.0, 0.5, 0.5, 1.0, 0.5, 1.0, 1.0, 0.5, 1.0, 0.5, 0.5, 1.0, 0.5, 1.0, 1.0, 0.5, 1.0, 0.5, 0.5, 1.0, 0.5, 1.0, 1.0, 0.5, 1.0, 0.5, 0.5, 1.0, 0.5, 1.0, 1.0, 0.5, 1.0, 0.5, 0.5, 1.0, 0.5, 1.0, 1.0, 0.5, 1.0, 0.5, 0.5, 1.0, 0.5, 1.0, 1.0, 0.5, 1.0, 0.5, 0.5, 1.0, 0.5, 1.0, 1.0, 0.5, 1.0, 0.5, 0.5, 1.0, 0.5, 1.0, 1.0, 0.5, 1.0, 0.5, 0.5, 1.0, 0.5, 1.0, 1.0, 0.5, 1.0, 0.5, 0.5, 1.0, 0.5, 1.0, 1.0, 0.5, 1.0, 0.5, 0.5, 1.0, 0.5, 1.0, 1.0, 0.5, 1.0, 0.5, 0.5, 1.0, 0.5, 1.0, 1.0, 0.5, 1.0, 0.5, 0.5, 1.0, 0.5, 1.0, 1.0, 0.5, 1.0, 0.5, 0.5, 1.0, 0.5, 1.0, 1.0, 0.5, 1.0, 0.5, 0.5, 1.0, 0.5, 1.0, 1.0, 0.5, 1.0, 0.5, 0.5, 1.0, 0.5, 1.0, 1.0, 0.5, 1.0, 0.5, 0.5, 1.0, 0.5, 1.0, 1.0, 0.5, 1.0, 0.5, 0.5, 1.0, 0.5, 1.0, 1.0, 0.5, 1.0, 0.5, 1.0, 0.5488, 0.9952, 0.5975, 0.9904, 0.6444, 0.9762, 0.6913, 0.9619, 0.7346, 0.9388, 0.7778, 0.9157, 0.8157, 0.8846, 0.8536, 0.8536, 0.8846, 0.8157, 0.9157, 0.7778, 0.9388, 0.7346, 0.9619, 0.6913, 0.9762, 0.6444, 0.9904, 0.5975, 0.9952, 0.5488, 1.0, 0.5, 0.9952, 0.4512, 0.9904, 0.4025, 0.9762, 0.3556, 0.9619, 0.3087, 0.9388, 0.2654, 0.9157, 0.2222, 0.8846, 0.1843, 0.8536, 0.1464, 0.8157, 0.1154, 0.7778, 0.08427, 0.7346, 0.06116, 0.6913, 0.03806, 0.6444, 0.02383, 0.5975, 0.009607, 0.5488, 0.004804, 0.5, 0.0, 0.4512, 0.004804, 0.4025, 0.009607, 0.3556, 0.02383, 0.3087, 0.03806, 0.2654, 0.06116, 0.2222, 0.08427, 0.1843, 0.1154, 0.1464, 0.1464, 0.1154, 0.1843, 0.08426, 0.2222, 0.06116, 0.2654, 0.03806, 0.3087, 0.02383, 0.3556, 0.009607, 0.4025, 0.004804, 0.4512, 0.0, 0.5, 0.004804, 0.5488, 0.009607, 0.5975, 0.02383, 0.6444, 0.03806, 0.6913, 0.06116, 0.7346, 0.08427, 0.7778, 0.1154, 0.8157, 0.1464, 0.8536, 0.1843, 0.8846, 0.2222, 0.9157, 0.2654, 0.9388, 0.3087, 0.9619, 0.3556, 0.9762, 0.4025, 0.9904, 0.4512, 0.9952, 0.5, 0.5, 1.0, 0.5, 1.0, 1.0, 0.5, 1.0, 0.5, 0.5, 1.0, 0.5, 1.0, 1.0, 0.5, 1.0, 0.5, 0.5, 1.0, 0.5, 1.0, 1.0, 0.5, 1.0, 0.5, 0.5, 1.0, 0.5, 1.0, 1.0, 0.5, 1.0, 0.5, 0.5, 1.0, 0.5, 1.0, 1.0, 0.5, 1.0, 0.5, 0.5, 1.0, 0.5, 1.0, 1.0, 0.5, 1.0, 0.5, 0.5, 1.0, 0.5, 1.0, 1.0, 0.5, 1.0, 0.5, 0.5, 1.0, 0.5, 1.0, 1.0, 0.5, 1.0, 0.5, 0.5, 1.0, 0.5, 1.0, 1.0, 0.5, 1.0, 0.5, 0.5, 1.0, 0.5, 1.0, 1.0, 0.5, 1.0, 0.5, 0.5, 1.0, 0.5, 1.0, 1.0, 0.5, 1.0, 0.5, 0.5, 1.0, 0.5, 1.0, 1.0, 0.5, 1.0, 0.5, 0.5, 1.0, 0.5, 1.0, 1.0, 0.5, 1.0, 0.5, 0.5, 1.0, 0.5, 1.0, 1.0, 0.5, 1.0, 0.5, 0.5, 1.0, 0.5, 1.0, 1.0, 0.5, 1.0, 0.5, 0.5, 1.0, 0.5, 1.0, 1.0, 0.5, 1.0, 0.5, 0.5, 1.0, 0.5, 1.0, 1.0, 0.5, 1.0, 0.5, 0.5, 1.0, 0.5, 1.0, 1.0, 0.5, 1.0, 0.5, 0.5, 1.0, 0.5, 1.0, 1.0, 0.5, 1.0, 0.5, 0.5, 1.0, 0.5, 1.0, 1.0, 0.5, 1.0, 0.5, 0.5, 1.0, 0.5, 1.0, 1.0, 0.5, 1.0, 0.5, 0.5, 1.0, 0.5, 1.0, 1.0, 0.5, 1.0, 0.5, 0.5, 1.0, 0.5, 1.0, 1.0, 0.5, 1.0, 0.5, 0.5, 1.0, 0.5, 1.0, 1.0, 0.5, 1.0, 0.5, 0.5, 1.0, 0.5, 1.0, 1.0, 0.5, 1.0, 0.5, 0.5, 1.0, 0.5, 1.0, 1.0, 0.5, 1.0, 0.5, 0.5, 1.0, 0.5, 1.0, 1.0, 0.5, 1.0, 0.5, 0.5, 1.0, 0.5, 1.0, 1.0, 0.5, 1.0, 0.5, 0.5, 1.0, 0.5, 1.0, 1.0, 0.5, 1.0, 0.5, 0.5, 1.0, 0.5, 1.0, 1.0, 0.5, 1.0, 0.5, 0.5, 1.0, 0.5, 1.0, 1.0, 0.5, 1.0, 0.0, 0.5, 0.5, 0.5, 0.5, 1.0, 0.0, 1.0, 0.0, 0.0, 0.5, 0.0, 0.5, 0.5, 0.0, 0.5, 0.5, 0.0, 1.0, 0.0, 1.0, 0.5, 0.5, 0.5, 0.0, 0.5, 0.5, 0.5, 0.5, 1.0, 0.0, 1.0, 0.0, 0.0, 0.5, 0.0, 0.5, 0.5, 0.0, 0.5, 0.5, 0.0, 1.0, 0.0, 1.0, 0.5, 0.5, 0.5, 0.0, 0.5, 0.5, 0.5, 0.5, 1.0, 0.0, 1.0, 0.0, 0.0, 0.5, 0.0, 0.5, 0.5, 0.0, 0.5, 0.5, 0.0, 1.0, 0.0, 1.0, 0.5, 0.5, 0.5, 0.0, 0.5, 0.5, 0.5, 0.5, 1.0, 0.0, 1.0, 0.0, 0.0, 0.5, 0.0, 0.5, 0.5, 0.0, 0.5, 0.5, 0.0, 1.0, 0.0, 1.0, 0.5, 0.5, 0.5, 0.0, 0.5, 0.5, 0.5, 0.5, 1.0, 0.0, 1.0, 0.0, 0.0, 0.5, 0.0, 0.5, 0.5, 0.0, 0.5, 0.5, 0.0, 1.0, 0.0, 1.0, 0.5, 0.5, 0.5, 0.0, 0.5, 0.5, 0.5, 0.5, 1.0, 0.0, 1.0, 0.0, 0.0, 0.5, 0.0, 0.5, 0.5, 0.0, 0.5, 0.5, 0.0, 1.0, 0.0, 1.0, 0.5, 0.5, 0.5, 0.0, 0.5, 0.5, 0.5, 0.5, 1.0, 0.0, 1.0, 0.0, 0.0, 0.5, 0.0, 0.5, 0.5, 0.0, 0.5, 0.5, 0.0, 1.0, 0.0, 1.0, 0.5, 0.5, 0.5, 0.0, 0.5, 0.5, 0.5, 0.5, 1.0, 0.0, 1.0, 0.0, 0.0, 0.5, 0.0, 0.5, 0.5, 0.0, 0.5, 0.5, 0.0, 1.0, 0.0, 1.0, 0.5, 0.5, 0.5, 0.0, 0.5, 0.5, 0.5, 0.5, 1.0, 0.0, 1.0, 0.0, 0.0, 0.5, 0.0, 0.5, 0.5, 0.0, 0.5, 0.5, 0.0, 1.0, 0.0, 1.0, 0.5, 0.5, 0.5, 0.0, 0.5, 0.5, 0.5, 0.5, 1.0, 0.0, 1.0, 0.0, 0.0, 0.5, 0.0, 0.5, 0.5, 0.0, 0.5, 0.5, 0.0, 1.0, 0.0, 1.0, 0.5, 0.5, 0.5, 0.0, 0.5, 0.5, 0.5, 0.5, 1.0, 0.0, 1.0, 0.0, 0.0, 0.5, 0.0, 0.5, 0.5, 0.0, 0.5, 0.5, 0.0, 1.0, 0.0, 1.0, 0.5, 0.5, 0.5, 0.0, 0.5, 0.5, 0.5, 0.5, 1.0, 0.0, 1.0, 0.0, 0.0, 0.5, 0.0, 0.5, 0.5, 0.0, 0.5, 0.5, 0.0, 1.0, 0.0, 1.0, 0.5, 0.5, 0.5, 0.0, 0.5, 0.5, 0.5, 0.5, 1.0, 0.0, 1.0, 0.0, 0.0, 0.5, 0.0, 0.5, 0.5, 0.0, 0.5, 0.5, 0.0, 1.0, 0.0, 1.0, 0.5, 0.5, 0.5, 0.0, 0.5, 0.5, 0.5, 0.5, 1.0, 0.0, 1.0, 0.0, 0.0, 0.5, 0.0, 0.5, 0.5, 0.0, 0.5, 0.5, 0.0, 1.0, 0.0, 1.0, 0.5, 0.5, 0.5, 0.0, 0.5, 0.5, 0.5, 0.5, 1.0, 0.0, 1.0, 0.0, 0.0, 0.5, 0.0, 0.5, 0.5, 0.0, 0.5, 0.5, 0.0, 1.0, 0.0, 1.0, 0.5, 0.5, 0.5, 0.0, 0.5, 0.5, 0.5, 0.5, 1.0, 0.0, 1.0, 0.0, 0.0, 0.5, 0.0, 0.5, 0.5, 0.0, 0.5, 0.5, 0.0, 1.0, 0.0, 1.0, 0.5, 0.5, 0.5, 0.0, 0.5, 0.5, 0.5, 0.5, 1.0, 0.0, 1.0, 0.0, 0.0, 0.5, 0.0, 0.5, 0.5, 0.0, 0.5, 0.5, 0.0, 1.0, 0.0, 1.0, 0.5, 0.5, 0.5, 0.0, 0.5, 0.5, 0.5, 0.5, 1.0, 0.0, 1.0, 0.0, 0.0, 0.5, 0.0, 0.5, 0.5, 0.0, 0.5, 0.5, 0.0, 1.0, 0.0, 1.0, 0.5, 0.5, 0.5, 0.0, 0.5, 0.5, 0.5, 0.5, 1.0, 0.0, 1.0, 0.0, 0.0, 0.5, 0.0, 0.5, 0.5, 0.0, 0.5, 0.5, 0.0, 1.0, 0.0, 1.0, 0.5, 0.5, 0.5, 0.0, 0.5, 0.5, 0.5, 0.5, 1.0, 0.0, 1.0, 0.0, 0.0, 0.5, 0.0, 0.5, 0.5, 0.0, 0.5, 0.5, 0.0, 1.0, 0.0, 1.0, 0.5, 0.5, 0.5, 0.0, 0.5, 0.5, 0.5, 0.5, 1.0, 0.0, 1.0, 0.0, 0.0, 0.5, 0.0, 0.5, 0.5, 0.0, 0.5, 0.5, 0.0, 1.0, 0.0, 1.0, 0.5, 0.5, 0.5, 0.0, 0.5, 0.5, 0.5, 0.5, 1.0, 0.0, 1.0, 0.0, 0.0, 0.5, 0.0, 0.5, 0.5, 0.0, 0.5, 0.5, 0.0, 1.0, 0.0, 1.0, 0.5, 0.5, 0.5, 0.0, 0.5, 0.5, 0.5, 0.5, 1.0, 0.0, 1.0, 0.0, 0.0, 0.5, 0.0, 0.5, 0.5, 0.0, 0.5, 0.5, 0.0, 1.0, 0.0, 1.0, 0.5, 0.5, 0.5, 0.0, 0.5, 0.5, 0.5, 0.5, 1.0, 0.0, 1.0, 0.0, 0.0, 0.5, 0.0, 0.5, 0.5, 0.0, 0.5, 0.5, 0.0, 1.0, 0.0, 1.0, 0.5, 0.5, 0.5, 0.0, 0.5, 0.5, 0.5, 0.5, 1.0, 0.0, 1.0, 0.0, 0.0, 0.5, 0.0, 0.5, 0.5, 0.0, 0.5, 0.5, 0.0, 1.0, 0.0, 1.0, 0.5, 0.5, 0.5, 0.0, 0.5, 0.5, 0.5, 0.5, 1.0, 0.0, 1.0, 0.0, 0.0, 0.5, 0.0, 0.5, 0.5, 0.0, 0.5, 0.5, 0.0, 1.0, 0.0, 1.0, 0.5, 0.5, 0.5, 0.0, 0.5, 0.5, 0.5, 0.5, 1.0, 0.0, 1.0, 0.0, 0.0, 0.5, 0.0, 0.5, 0.5, 0.0, 0.5, 0.5, 0.0, 1.0, 0.0, 1.0, 0.5, 0.5, 0.5, 0.0, 0.5, 0.5, 0.5, 0.5, 1.0, 0.0, 1.0, 0.0, 0.0, 0.5, 0.0, 0.5, 0.5, 0.0, 0.5, 0.5, 0.0, 1.0, 0.0, 1.0, 0.5, 0.5, 0.5, 0.0, 0.5, 0.5, 0.5, 0.5, 1.0, 0.0, 1.0, 0.0, 0.0, 0.5, 0.0, 0.5, 0.5, 0.0, 0.5, 0.5, 0.0, 1.0, 0.0, 1.0, 0.5, 0.5, 0.5, 0.0, 0.5, 0.5, 0.5, 0.5, 1.0, 0.0, 1.0, 0.0, 0.0, 0.5, 0.0, 0.5, 0.5, 0.0, 0.5, 0.5, 0.0, 1.0, 0.0, 1.0, 0.5, 0.5, 0.5, 0.0, 0.5, 0.5, 0.5, 0.5, 1.0, 0.0, 1.0, 0.0, 0.0, 0.5, 0.0, 0.5, 0.5, 0.0, 0.5, 0.5, 0.0, 1.0, 0.0, 1.0, 0.5, 0.5, 0.5, 0.0, 0.5, 0.5, 0.5, 0.5, 1.0, 0.0, 1.0, 0.0, 0.0, 0.5, 0.0, 0.5, 0.5, 0.0, 0.5, 0.5, 0.0, 1.0, 0.0, 1.0, 0.5, 0.5, 0.5, 0.0, 0.5, 0.5, 0.5, 0.5, 1.0, 0.0, 1.0, 0.0, 0.0, 0.5, 0.0, 0.5, 0.5, 0.0, 0.5, 0.5, 0.0, 1.0, 0.0, 1.0, 0.5, 0.5, 0.5, 0.0, 0.5, 0.5, 0.5, 0.5, 1.0, 0.0, 1.0, 0.0, 0.0, 0.5, 0.0, 0.5, 0.5, 0.0, 0.5, 0.5, 0.0, 1.0, 0.0, 1.0, 0.5, 0.5, 0.5, 0.0, 0.5, 0.5, 0.5, 0.5, 1.0, 0.0, 1.0, 0.0, 0.0, 0.5, 0.0, 0.5, 0.5, 0.0, 0.5, 0.5, 0.0, 1.0, 0.0, 1.0, 0.5, 0.5, 0.5, 0.0, 0.5, 0.5, 0.5, 0.5, 1.0, 0.0, 1.0, 0.0, 0.0, 0.5, 0.0, 0.5, 0.5, 0.0, 0.5, 0.5, 0.0, 1.0, 0.0, 1.0, 0.5, 0.5, 0.5, 0.0, 0.5, 0.5, 0.5, 0.5, 1.0, 0.0, 1.0, 0.0, 0.0, 0.5, 0.0, 0.5, 0.5, 0.0, 0.5, 0.5, 0.0, 1.0, 0.0, 1.0, 0.5, 0.5, 0.5, 0.0, 0.5, 0.5, 0.5, 0.5, 1.0, 0.0, 1.0, 0.0, 0.0, 0.5, 0.0, 0.5, 0.5, 0.0, 0.5, 0.5, 0.0, 1.0, 0.0, 1.0, 0.5, 0.5, 0.5, 0.0, 0.5, 0.5, 0.5, 0.5, 1.0, 0.0, 1.0, 0.0, 0.0, 0.5, 0.0, 0.5, 0.5, 0.0, 0.5, 0.5, 0.0, 1.0, 0.0, 1.0, 0.5, 0.5, 0.5, 0.0, 0.5, 0.5, 0.5, 0.5, 1.0, 0.0, 1.0, 0.0, 0.0, 0.5, 0.0, 0.5, 0.5, 0.0, 0.5, 0.5, 0.0, 1.0, 0.0, 1.0, 0.5, 0.5, 0.5, 0.0, 0.5, 0.5, 0.5, 0.5, 1.0, 0.0, 1.0, 0.0, 0.0, 0.5, 0.0, 0.5, 0.5, 0.0, 0.5, 0.5, 0.0, 1.0, 0.0, 1.0, 0.5, 0.5, 0.5, 0.0, 0.5, 0.5, 0.5, 0.5, 1.0, 0.0, 1.0, 0.0, 0.0, 0.5, 0.0, 0.5, 0.5, 0.0, 0.5, 0.5, 0.0, 1.0, 0.0, 1.0, 0.5, 0.5, 0.5, 0.0, 0.5, 0.5, 0.5, 0.5, 1.0, 0.0, 1.0, 0.0, 0.0, 0.5, 0.0, 0.5, 0.5, 0.0, 0.5, 0.5, 0.0, 1.0, 0.0, 1.0, 0.5, 0.5, 0.5, 0.0, 0.5, 0.5, 0.5, 0.5, 1.0, 0.0, 1.0, 0.0, 0.0, 0.5, 0.0, 0.5, 0.5, 0.0, 0.5, 0.5, 0.0, 1.0, 0.0, 1.0, 0.5, 0.5, 0.5, 0.0, 0.5, 0.5, 0.5, 0.5, 1.0, 0.0, 1.0, 0.0, 0.0, 0.5, 0.0, 0.5, 0.5, 0.0, 0.5, 0.5, 0.0, 1.0, 0.0, 1.0, 0.5, 0.5, 0.5, 0.0, 0.5, 0.5, 0.5, 0.5, 1.0, 0.0, 1.0, 0.0, 0.0, 0.5, 0.0, 0.5, 0.5, 0.0, 0.5, 0.5, 0.0, 1.0, 0.0, 1.0, 0.5, 0.5, 0.5, 0.0, 0.5, 0.5, 0.5, 0.5, 1.0, 0.0, 1.0, 0.0, 0.0, 0.5, 0.0, 0.5, 0.5, 0.0, 0.5, 0.5, 0.0, 1.0, 0.0, 1.0, 0.5, 0.5, 0.5, 0.0, 0.5, 0.5, 0.5, 0.5, 1.0, 0.0, 1.0, 0.0, 0.0, 0.5, 0.0, 0.5, 0.5, 0.0, 0.5, 0.5, 0.0, 1.0, 0.0, 1.0, 0.5, 0.5, 0.5, 0.0, 0.5, 0.5, 0.5, 0.5, 1.0, 0.0, 1.0, 0.0, 0.0, 0.5, 0.0, 0.5, 0.5, 0.0, 0.5, 0.5, 0.0, 1.0, 0.0, 1.0, 0.5, 0.5, 0.5, 0.0, 0.5, 0.5, 0.5, 0.5, 1.0, 0.0, 1.0, 0.0, 0.0, 0.5, 0.0, 0.5, 0.5, 0.0, 0.5, 0.5, 0.0, 1.0, 0.0, 1.0, 0.5, 0.5, 0.5, 0.0, 0.5, 0.5, 0.5, 0.5, 1.0, 0.0, 1.0, 0.0, 0.0, 0.5, 0.0, 0.5, 0.5, 0.0, 0.5, 0.5, 0.0, 1.0, 0.0, 1.0, 0.5, 0.5, 0.5, 0.0, 0.5, 0.5, 0.5, 0.5, 1.0, 0.0, 1.0, 0.0, 0.0, 0.5, 0.0, 0.5, 0.5, 0.0, 0.5, 0.5, 0.0, 1.0, 0.0, 1.0, 0.5, 0.5, 0.5, 0.0, 0.5, 0.5, 0.5, 0.5, 1.0, 0.0, 1.0, 0.0, 0.0, 0.5, 0.0, 0.5, 0.5, 0.0, 0.5, 0.5, 0.0, 1.0, 0.0, 1.0, 0.5, 0.5, 0.5, 0.0, 0.5, 0.5, 0.5, 0.5, 1.0, 0.0, 1.0, 0.0, 0.0, 0.5, 0.0, 0.5, 0.5, 0.0, 0.5, 0.5, 0.0, 1.0, 0.0, 1.0, 0.5, 0.5, 0.5, 0.0, 0.5, 0.5, 0.5, 0.5, 1.0, 0.0, 1.0, 0.0, 0.0, 0.5, 0.0, 0.5, 0.5, 0.0, 0.5, 0.5, 0.0, 1.0, 0.0, 1.0, 0.5, 0.5, 0.5, 0.0, 0.5, 0.5, 0.5, 0.5, 1.0, 0.0, 1.0, 0.0, 0.0, 0.5, 0.0, 0.5, 0.5, 0.0, 0.5, 0.5, 0.0, 1.0, 0.0, 1.0, 0.5, 0.5, 0.5, 0.0, 0.5, 0.5, 0.5, 0.5, 1.0, 0.0, 1.0, 0.0, 0.0, 0.5, 0.0, 0.5, 0.5, 0.0, 0.5, 0.5, 0.0, 1.0, 0.0, 1.0, 0.5, 0.5, 0.5, 0.0, 0.5, 0.5, 0.5, 0.5, 1.0, 0.0, 1.0, 0.0, 0.0, 0.5, 0.0, 0.5, 0.5, 0.0, 0.5, 0.5, 0.0, 1.0, 0.0, 1.0, 0.5, 0.5, 0.5, 0.0, 0.5, 0.5, 0.5, 0.5, 1.0, 0.0, 1.0, 0.0, 0.0, 0.5, 0.0, 0.5, 0.5, 0.0, 0.5, 0.5, 0.0, 1.0, 0.0, 1.0, 0.5, 0.5, 0.5, 0.0, 0.5, 0.5, 0.5, 0.5, 1.0, 0.0, 1.0, 0.0, 0.0, 0.5, 0.0, 0.5, 0.5, 0.0, 0.5, 0.5, 0.0, 1.0, 0.0, 1.0, 0.5, 0.5, 0.5, 0.0, 0.5, 0.5, 0.5, 0.5, 1.0, 0.0, 1.0, 0.0, 0.0, 0.5, 0.0, 0.5, 0.5, 0.0, 0.5, 0.5, 0.0, 1.0, 0.0, 1.0, 0.5, 0.5, 0.5, 0.0, 0.5, 0.5, 0.5, 0.5, 1.0, 0.0, 1.0, 0.0, 0.0, 0.5, 0.0, 0.5, 0.5, 0.0, 0.5, 0.5, 0.0, 1.0, 0.0, 1.0, 0.5, 0.5, 0.5, 0.0, 0.5, 0.5, 0.5, 0.5, 1.0, 0.0, 1.0, 0.0, 0.0, 0.5, 0.0, 0.5, 0.5, 0.0, 0.5, 0.5, 0.0, 1.0, 0.0, 1.0, 0.5, 0.5, 0.5, 0.0, 0.5, 0.5, 0.5, 0.5, 1.0, 0.0, 1.0, 0.0, 0.0, 0.5, 0.0, 0.5, 0.5, 0.0, 0.5, 0.5, 0.0, 1.0, 0.0, 1.0, 0.5, 0.5, 0.5, 0.0, 0.5, 0.5, 0.5, 0.5, 1.0, 0.0, 1.0, 0.0, 0.0, 0.5, 0.0, 0.5, 0.5, 0.0, 0.5, 0.5, 0.0, 1.0, 0.0, 1.0, 0.5, 0.5, 0.5, 0.0, 0.5, 0.5, 0.5, 0.5, 1.0, 0.0, 1.0, 0.0, 0.0, 0.5, 0.0, 0.5, 0.5, 0.0, 0.5, 0.5, 0.0, 1.0, 0.0, 1.0, 0.5, 0.5, 0.5, 0.0, 0.5, 0.5, 0.5, 0.5, 1.0, 0.0, 1.0, 0.0, 0.0, 0.5, 0.0, 0.5, 0.5, 0.0, 0.5, 0.5, 0.0, 1.0, 0.0, 1.0, 0.5, 0.5, 0.5, 0.0, 0.5, 0.5, 0.5, 0.5, 1.0, 0.0, 1.0, 0.0, 0.0, 0.5, 0.0, 0.5, 0.5, 0.0, 0.5, 0.5, 0.0, 1.0, 0.0, 1.0, 0.5, 0.5, 0.5, 0.0, 0.5, 0.5, 0.5, 0.5, 1.0, 0.0, 1.0, 0.0, 0.0, 0.5, 0.0, 0.5, 0.5, 0.0, 0.5, 0.5, 0.0, 1.0, 0.0, 1.0, 0.5, 0.5, 0.5, 0.0, 0.5, 0.5, 0.5, 0.5, 1.0, 0.0, 1.0, 0.0, 0.0, 0.5, 0.0, 0.5, 0.5, 0.0, 0.5, 0.5, 0.0, 1.0, 0.0, 1.0, 0.5, 0.5, 0.5, 0.0, 0.5, 0.5, 0.5, 0.5, 1.0, 0.0, 1.0, 0.0, 0.0, 0.5, 0.0, 0.5, 0.5, 0.0, 0.5, 0.5, 0.0, 1.0, 0.0, 1.0, 0.5, 0.5, 0.5, 0.0, 0.5, 0.5, 0.5, 0.5, 1.0, 0.0, 1.0, 0.0, 0.0, 0.5, 0.0, 0.5, 0.5, 0.0, 0.5, 0.5, 0.0, 1.0, 0.0, 1.0, 0.5, 0.5, 0.5, 0.0, 0.5, 0.5, 0.5, 0.5, 1.0, 0.0, 1.0, 0.0, 0.0, 0.5, 0.0, 0.5, 0.5, 0.0, 0.5, 0.5, 0.0, 1.0, 0.0, 1.0, 0.5, 0.5, 0.5, 0.0, 0.5, 0.5, 0.5, 0.5, 1.0, 0.0, 1.0, 0.0, 0.0, 0.5, 0.0, 0.5, 0.5, 0.0, 0.5, 0.5, 0.0, 1.0, 0.0, 1.0, 0.5, 0.5, 0.5, 0.0, 0.5, 0.5, 0.5, 0.5, 1.0, 0.0, 1.0, 0.0, 0.0, 0.5, 0.0, 0.5, 0.5, 0.0, 0.5, 0.5, 0.0, 1.0, 0.0, 1.0, 0.5, 0.5, 0.5, 0.0, 0.5, 0.5, 0.5, 0.5, 1.0, 0.0, 1.0, 0.0, 0.0, 0.5, 0.0, 0.5, 0.5, 0.0, 0.5, 0.5, 0.0, 1.0, 0.0, 1.0, 0.5, 0.5, 0.5, 0.0, 0.5, 0.5, 0.5, 0.5, 1.0, 0.0, 1.0, 0.0, 0.0, 0.5, 0.0, 0.5, 0.5, 0.0, 0.5, 0.5, 0.0, 1.0, 0.0, 1.0, 0.5, 0.5, 0.5, 0.0, 0.5, 0.5, 0.5, 0.5, 1.0, 0.0, 1.0, 0.0, 0.0, 0.5, 0.0, 0.5, 0.5, 0.0, 0.5, 0.5, 0.0, 1.0, 0.0, 1.0, 0.5, 0.5, 0.5, 0.0, 0.5, 0.5, 0.5, 0.5, 1.0, 0.0, 1.0, 0.0, 0.0, 0.5, 0.0, 0.5, 0.5, 0.0, 0.5, 0.5, 0.0, 1.0, 0.0, 1.0, 0.5, 0.5, 0.5, 0.0, 0.5, 0.5, 0.5, 0.5, 1.0, 0.0, 1.0, 0.0, 0.0, 0.5, 0.0, 0.5, 0.5, 0.0, 0.5, 0.5, 0.0, 1.0, 0.0, 1.0, 0.5, 0.5, 0.5, 0.0, 0.5, 0.5, 0.5, 0.5, 1.0, 0.0, 1.0, 0.0, 0.0, 0.5, 0.0, 0.5, 0.5, 0.0, 0.5, 0.5, 0.0, 1.0, 0.0, 1.0, 0.5, 0.5, 0.5, 0.0, 0.5, 0.5, 0.5, 0.5, 1.0, 0.0, 1.0, 0.0, 0.0, 0.5, 0.0, 0.5, 0.5, 0.0, 0.5, 0.5, 0.0, 1.0, 0.0, 1.0, 0.5, 0.5, 0.5, 0.0, 0.5, 0.5, 0.5, 0.5, 1.0, 0.0, 1.0, 0.0, 0.0, 0.5, 0.0, 0.5, 0.5, 0.0, 0.5, 0.5, 0.0, 1.0, 0.0, 1.0, 0.5, 0.5, 0.5, 0.0, 0.5, 0.5, 0.5, 0.5, 1.0, 0.0, 1.0, 0.0, 0.0, 0.5, 0.0, 0.5, 0.5, 0.0, 0.5, 0.5, 0.0, 1.0, 0.0, 1.0, 0.5, 0.5, 0.5, 0.0, 0.5, 0.5, 0.5, 0.5, 1.0, 0.0, 1.0, 0.0, 0.0, 0.5, 0.0, 0.5, 0.5, 0.0, 0.5, 0.5, 0.0, 1.0, 0.0, 1.0, 0.5, 0.5, 0.5, 0.0, 0.5, 0.5, 0.5, 0.5, 1.0, 0.0, 1.0, 0.0, 0.0, 0.5, 0.0, 0.5, 0.5, 0.0, 0.5, 0.5, 0.0, 1.0, 0.0, 1.0, 0.5, 0.5, 0.5, 0.0, 0.5, 0.5, 0.5, 0.5, 1.0, 0.0, 1.0, 0.0, 0.0, 0.5, 0.0, 0.5, 0.5, 0.0, 0.5, 0.5, 0.0, 1.0, 0.0, 1.0, 0.5, 0.5, 0.5, 0.0, 0.5, 0.5, 0.5, 0.5, 1.0, 0.0, 1.0, 0.0, 0.0, 0.5, 0.0, 0.5, 0.5, 0.0, 0.5, 0.5, 0.0, 1.0, 0.0, 1.0, 0.5, 0.5, 0.5, 0.0, 0.5, 0.5, 0.5, 0.5, 1.0, 0.0, 1.0, 0.0, 0.0, 0.5, 0.0, 0.5, 0.5, 0.0, 0.5, 0.5, 0.0, 1.0, 0.0, 1.0, 0.5, 0.5, 0.5, 0.0, 0.5, 0.5, 0.5, 0.5, 1.0, 0.0, 1.0, 0.0, 0.0, 0.5, 0.0, 0.5, 0.5, 0.0, 0.5, 0.5, 0.0, 1.0, 0.0, 1.0, 0.5, 0.5, 0.5, 0.0, 0.5, 0.5, 0.5, 0.5, 1.0, 0.0, 1.0, 0.0, 0.0, 0.5, 0.0, 0.5, 0.5, 0.0, 0.5, 0.5, 0.0, 1.0, 0.0, 1.0, 0.5, 0.5, 0.5, 0.0, 0.5, 0.5, 0.5, 0.5, 1.0, 0.0, 1.0, 0.0, 0.0, 0.5, 0.0, 0.5, 0.5, 0.0, 0.5, 0.5, 0.0, 1.0, 0.0, 1.0, 0.5, 0.5, 0.5, 0.0, 0.5, 0.5, 0.5, 0.5, 1.0, 0.0, 1.0, 0.0, 0.0, 0.5, 0.0, 0.5, 0.5, 0.0, 0.5, 0.5, 0.0, 1.0, 0.0, 1.0, 0.5, 0.5, 0.5, 0.0, 0.5, 0.5, 0.5, 0.5, 1.0, 0.0, 1.0, 0.0, 0.0, 0.5, 0.0, 0.5, 0.5, 0.0, 0.5, 0.5, 0.0, 1.0, 0.0, 1.0, 0.5, 0.5, 0.5, 0.0, 0.5, 0.5, 0.5, 0.5, 1.0, 0.0, 1.0, 0.0, 0.0, 0.5, 0.0, 0.5, 0.5, 0.0, 0.5, 0.5, 0.0, 1.0, 0.0, 1.0, 0.5, 0.5, 0.5, 0.0, 0.5, 0.5, 0.5, 0.5, 1.0, 0.0, 1.0, 0.0, 0.0, 0.5, 0.0, 0.5, 0.5, 0.0, 0.5, 0.5, 0.0, 1.0, 0.0, 1.0, 0.5, 0.5, 0.5])
me_circle.materials.append(mat_material_002)
me_circle.use_remesh_preserve_volume = False
me_circle.use_remesh_preserve_attributes = False
me_circle.use_mirror_vertex_groups = False
me_circle.update()

# ---- objects
ob_plane = bpy.data.objects.new('Plane', me_plane)
ob_circle = bpy.data.objects.new('Circle', me_circle)

# ---- transforms, parenting, visibility, modifiers, constraints
ob_plane.location = (0.2195, -0.1172, 0.6658)
ob_plane.scale = (31.48, 31.48, 31.48)
ob_plane.lineart.crease_threshold = 0.0
ob_circle.location = (0.0, 0.0, 0.0)
ob_circle.scale = (10.59, 10.59, 10.59)
ob_circle.lineart.crease_threshold = 0.0

# ---- collection membership
col_collection_1.objects.link(ob_plane)
col_collection_1.objects.link(ob_circle)

# ---- scene / render settings (as saved in the file)
scene.frame_start = 1; scene.frame_end = 250; scene.frame_set(1)
scene.render.engine = 'CYCLES'
scene.render.dither_intensity = 0.0
scene.cycles.use_denoising = False
scene.cycles.samples = 10
scene.cycles.sampling_pattern = 'TABULATED_SOBOL'
scene.cycles.light_sampling_threshold = 0.0
scene.cycles.use_adaptive_sampling = False
scene.cycles.use_light_tree = False
scene.cycles.blur_glossy = 0.0
scene.cycles.pixel_filter_type = 'GAUSSIAN'
scene.cycles.sample_clamp_indirect = 0.0
scene.view_settings.view_transform = 'Standard'
bpy.context.view_layer.update()

# ---- added for rendering (the .blend has no active camera and no usable light): camera, sun
cam_auto = bpy.data.cameras.new('AutoCamera')
cam_auto.lens = 50.0
cam_auto.sensor_width = 36.0
cam_auto.clip_end = 1450.33
ob_auto_camera = bpy.data.objects.new('AutoCamera', cam_auto)
scene.collection.objects.link(ob_auto_camera)
ob_auto_camera.location = (82.8596, -99.2854, 65.0195)
ob_auto_camera.rotation_euler = (1.09748, -7.21219e-08, 0.694738)
scene.camera = ob_auto_camera
light_auto_sun = bpy.data.lights.new('AutoSun', 'SUN')
light_auto_sun.energy = 3.0
light_auto_sun.angle = 0.0523599
ob_auto_sun = bpy.data.objects.new('AutoSun', light_auto_sun)
scene.collection.objects.link(ob_auto_sun)
ob_auto_sun.rotation_euler = (0.872665, 0.174533, 0.523599)
bpy.context.view_layer.update()
